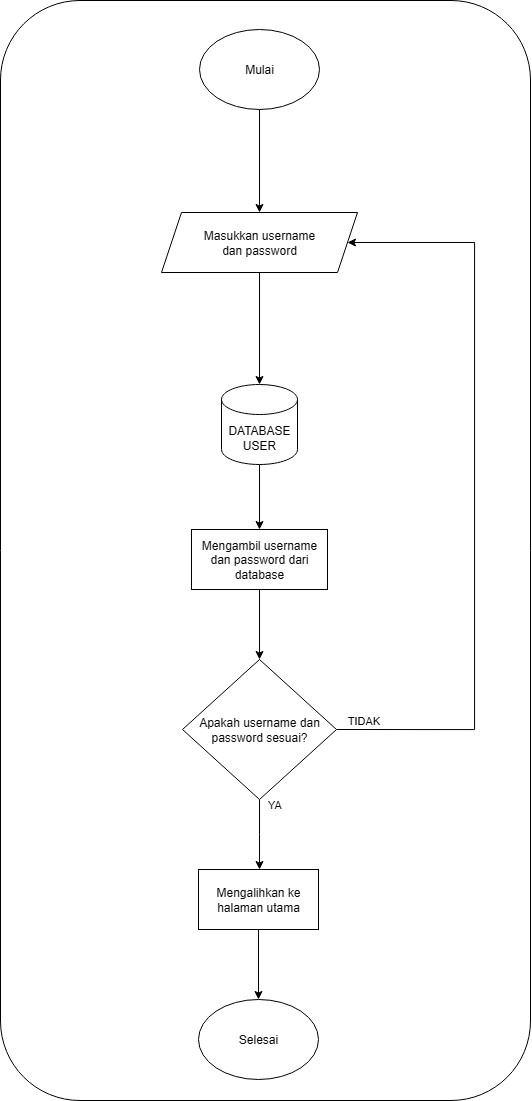

The diagram above was exported from draw.io. Its source (the exported page's mxGraphModel, read from the mxfile embedded in the PNG):
<mxGraphModel dx="2194" dy="1380" grid="0" gridSize="10" guides="1" tooltips="1" connect="1" arrows="1" fold="1" page="1" pageScale="1" pageWidth="827" pageHeight="1169" math="0" shadow="0">
  <root>
    <mxCell id="WIyWlLk6GJQsqaUBKTNV-0" />
    <mxCell id="WIyWlLk6GJQsqaUBKTNV-1" parent="WIyWlLk6GJQsqaUBKTNV-0" />
    <mxCell id="CSjUYKdFfcZVD9yqttZ2-25" value="" style="group" vertex="1" connectable="0" parent="WIyWlLk6GJQsqaUBKTNV-1">
      <mxGeometry x="149" y="34" width="530" height="1100" as="geometry" />
    </mxCell>
    <mxCell id="CSjUYKdFfcZVD9yqttZ2-24" value="" style="rounded=1;whiteSpace=wrap;html=1;" vertex="1" parent="CSjUYKdFfcZVD9yqttZ2-25">
      <mxGeometry width="530" height="1100" as="geometry" />
    </mxCell>
    <mxCell id="CSjUYKdFfcZVD9yqttZ2-2" style="edgeStyle=orthogonalEdgeStyle;rounded=0;orthogonalLoop=1;jettySize=auto;html=1;entryX=0.5;entryY=0;entryDx=0;entryDy=0;" edge="1" parent="CSjUYKdFfcZVD9yqttZ2-25" source="CSjUYKdFfcZVD9yqttZ2-0" target="CSjUYKdFfcZVD9yqttZ2-1">
      <mxGeometry relative="1" as="geometry" />
    </mxCell>
    <mxCell id="CSjUYKdFfcZVD9yqttZ2-0" value="Mulai" style="ellipse;whiteSpace=wrap;html=1;" vertex="1" parent="CSjUYKdFfcZVD9yqttZ2-25">
      <mxGeometry x="199" y="29" width="120" height="80" as="geometry" />
    </mxCell>
    <mxCell id="CSjUYKdFfcZVD9yqttZ2-4" style="edgeStyle=orthogonalEdgeStyle;rounded=0;orthogonalLoop=1;jettySize=auto;html=1;entryX=0.5;entryY=0;entryDx=0;entryDy=0;entryPerimeter=0;" edge="1" parent="CSjUYKdFfcZVD9yqttZ2-25" source="CSjUYKdFfcZVD9yqttZ2-1" target="CSjUYKdFfcZVD9yqttZ2-16">
      <mxGeometry relative="1" as="geometry">
        <mxPoint x="-16" y="359" as="targetPoint" />
      </mxGeometry>
    </mxCell>
    <mxCell id="CSjUYKdFfcZVD9yqttZ2-1" value="Masukkan username&lt;div&gt;dan password&lt;/div&gt;" style="shape=parallelogram;perimeter=parallelogramPerimeter;whiteSpace=wrap;html=1;fixedSize=1;" vertex="1" parent="CSjUYKdFfcZVD9yqttZ2-25">
      <mxGeometry x="161" y="212" width="196" height="60" as="geometry" />
    </mxCell>
    <mxCell id="CSjUYKdFfcZVD9yqttZ2-5" style="edgeStyle=orthogonalEdgeStyle;rounded=0;orthogonalLoop=1;jettySize=auto;html=1;entryX=1;entryY=0.5;entryDx=0;entryDy=0;exitX=1;exitY=0.5;exitDx=0;exitDy=0;" edge="1" parent="CSjUYKdFfcZVD9yqttZ2-25" source="CSjUYKdFfcZVD9yqttZ2-3" target="CSjUYKdFfcZVD9yqttZ2-1">
      <mxGeometry relative="1" as="geometry">
        <mxPoint x="474" y="249" as="targetPoint" />
        <Array as="points">
          <mxPoint x="474" y="729" />
          <mxPoint x="474" y="242" />
        </Array>
      </mxGeometry>
    </mxCell>
    <mxCell id="CSjUYKdFfcZVD9yqttZ2-6" value="TIDAK" style="edgeLabel;html=1;align=center;verticalAlign=middle;resizable=0;points=[];" vertex="1" connectable="0" parent="CSjUYKdFfcZVD9yqttZ2-5">
      <mxGeometry x="-0.9252" y="3" relative="1" as="geometry">
        <mxPoint x="-1" y="-7" as="offset" />
      </mxGeometry>
    </mxCell>
    <mxCell id="CSjUYKdFfcZVD9yqttZ2-10" style="edgeStyle=orthogonalEdgeStyle;rounded=0;orthogonalLoop=1;jettySize=auto;html=1;" edge="1" parent="CSjUYKdFfcZVD9yqttZ2-25" source="CSjUYKdFfcZVD9yqttZ2-3">
      <mxGeometry relative="1" as="geometry">
        <mxPoint x="259" y="869" as="targetPoint" />
      </mxGeometry>
    </mxCell>
    <mxCell id="CSjUYKdFfcZVD9yqttZ2-3" value="Apakah username dan password sesuai?" style="rhombus;whiteSpace=wrap;html=1;" vertex="1" parent="CSjUYKdFfcZVD9yqttZ2-25">
      <mxGeometry x="182" y="659" width="154" height="140" as="geometry" />
    </mxCell>
    <mxCell id="CSjUYKdFfcZVD9yqttZ2-14" style="edgeStyle=orthogonalEdgeStyle;rounded=0;orthogonalLoop=1;jettySize=auto;html=1;entryX=0.5;entryY=0;entryDx=0;entryDy=0;" edge="1" parent="CSjUYKdFfcZVD9yqttZ2-25" source="CSjUYKdFfcZVD9yqttZ2-11" target="CSjUYKdFfcZVD9yqttZ2-13">
      <mxGeometry relative="1" as="geometry" />
    </mxCell>
    <mxCell id="CSjUYKdFfcZVD9yqttZ2-11" value="Mengalihkan ke halaman utama" style="rounded=0;whiteSpace=wrap;html=1;" vertex="1" parent="CSjUYKdFfcZVD9yqttZ2-25">
      <mxGeometry x="198" y="869" width="120" height="60" as="geometry" />
    </mxCell>
    <mxCell id="CSjUYKdFfcZVD9yqttZ2-12" value="YA" style="edgeLabel;html=1;align=center;verticalAlign=middle;resizable=0;points=[];" vertex="1" connectable="0" parent="CSjUYKdFfcZVD9yqttZ2-25">
      <mxGeometry x="275" y="799" as="geometry">
        <mxPoint x="-2" y="4" as="offset" />
      </mxGeometry>
    </mxCell>
    <mxCell id="CSjUYKdFfcZVD9yqttZ2-13" value="Selesai" style="ellipse;whiteSpace=wrap;html=1;" vertex="1" parent="CSjUYKdFfcZVD9yqttZ2-25">
      <mxGeometry x="198" y="999" width="120" height="80" as="geometry" />
    </mxCell>
    <mxCell id="CSjUYKdFfcZVD9yqttZ2-18" style="edgeStyle=orthogonalEdgeStyle;rounded=0;orthogonalLoop=1;jettySize=auto;html=1;entryX=0.5;entryY=0;entryDx=0;entryDy=0;" edge="1" parent="CSjUYKdFfcZVD9yqttZ2-25" source="CSjUYKdFfcZVD9yqttZ2-16" target="CSjUYKdFfcZVD9yqttZ2-17">
      <mxGeometry relative="1" as="geometry" />
    </mxCell>
    <mxCell id="CSjUYKdFfcZVD9yqttZ2-16" value="DATABASE&lt;div&gt;USER&lt;/div&gt;" style="shape=cylinder3;whiteSpace=wrap;html=1;boundedLbl=1;backgroundOutline=1;size=15;" vertex="1" parent="CSjUYKdFfcZVD9yqttZ2-25">
      <mxGeometry x="221" y="384" width="76" height="80" as="geometry" />
    </mxCell>
    <mxCell id="CSjUYKdFfcZVD9yqttZ2-17" value="Mengambil username&lt;div&gt;dan password dari&lt;/div&gt;&lt;div&gt;database&lt;/div&gt;" style="rounded=0;whiteSpace=wrap;html=1;" vertex="1" parent="CSjUYKdFfcZVD9yqttZ2-25">
      <mxGeometry x="191" y="529" width="136" height="60" as="geometry" />
    </mxCell>
    <mxCell id="CSjUYKdFfcZVD9yqttZ2-22" style="edgeStyle=orthogonalEdgeStyle;rounded=0;orthogonalLoop=1;jettySize=auto;html=1;entryX=0.5;entryY=0;entryDx=0;entryDy=0;" edge="1" parent="CSjUYKdFfcZVD9yqttZ2-25" source="CSjUYKdFfcZVD9yqttZ2-17" target="CSjUYKdFfcZVD9yqttZ2-3">
      <mxGeometry relative="1" as="geometry" />
    </mxCell>
  </root>
</mxGraphModel>